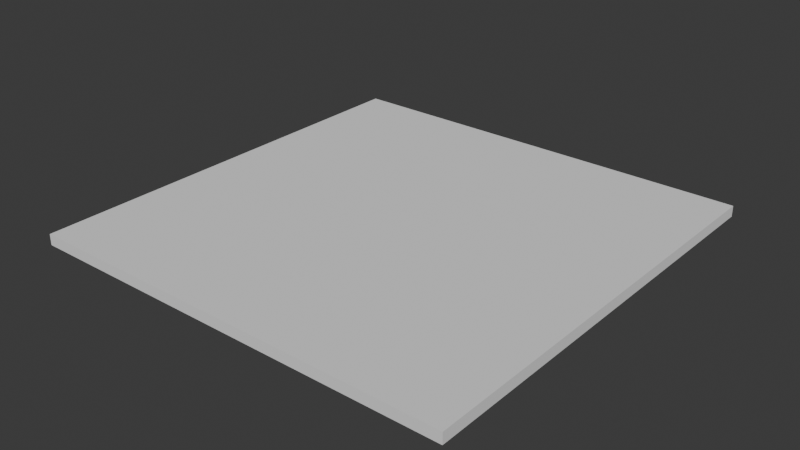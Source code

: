 # Source: FI-_FlatRoof.blend  (saved by Blender 4.2.66; exported with 4.5.12 LTS)
import bpy
from mathutils import Matrix  # noqa: F401  (used for matrix-valued properties, if any)

bpy.ops.wm.read_factory_settings(use_empty=True)
scene = bpy.context.scene
scene.name = 'Scene'

# ---- collections
col_collection = bpy.data.collections.new('Collection'); scene.collection.children.link(col_collection)
col_export = bpy.data.collections.new('Export'); scene.collection.children.link(col_export)

# ---- world
world_world = bpy.data.worlds.new('World'); scene.world = world_world
world_world.use_nodes = True; world_world.node_tree.nodes.clear()
_N = world_world.node_tree.nodes; _L = world_world.node_tree.links
n0 = _N.new('ShaderNodeOutputWorld'); n0.name = 'World Output'; n0.location = (300, 300)
n1 = _N.new('ShaderNodeBackground'); n1.name = 'Background'; n1.location = (10, 300)
n1.inputs[0].default_value = (0.05088, 0.05088, 0.05088, 1.0)
_L.new(n1.outputs[0], n0.inputs[0])
n0.is_active_output = True
world_world.color = (0.05088, 0.05088, 0.05088)
world_world.sun_shadow_jitter_overblur = 0.0

# ---- meshes
me_cube_002 = bpy.data.meshes.new('Cube.002')
me_cube_002.from_pydata([(-0.05, 0.0, 0.0), (-0.05, 0.0, 2.0), (-0.05, 2.0, 0.0), (-0.05, 2.0, 2.0), (0.0, 0.0, 0.0), (0.0, 0.0, 2.0), (0.0, 2.0, 0.0), (0.0, 2.0, 2.0)], [], [(0, 1, 3, 2), (2, 3, 7, 6), (6, 7, 5, 4), (4, 5, 1, 0), (2, 6, 4, 0), (7, 3, 1, 5)])
_uv = me_cube_002.uv_layers.new(name='UVMap')
_uv.uv.foreach_set('vector', [0.375, 0.0, 0.625, 0.0, 0.625, 0.25, 0.375, 0.25, 0.375, 0.25, 0.625, 0.25, 0.625, 0.5, 0.375, 0.5, 0.375, 0.5, 0.625, 0.5, 0.625, 0.75, 0.375, 0.75, 0.375, 0.75, 0.625, 0.75, 0.625, 1.0, 0.375, 1.0, 0.125, 0.5, 0.375, 0.5, 0.375, 0.75, 0.125, 0.75, 0.625, 0.5, 0.875, 0.5, 0.875, 0.75, 0.625, 0.75])
me_cube_002.update()

# ---- objects
ob_flatroof = bpy.data.objects.new('FlatRoof', me_cube_002)

# ---- transforms, parenting, visibility, modifiers, constraints
ob_flatroof.location = (0.0, 0.0, 0.0)
ob_flatroof.rotation_euler = (-1.344e-07, -1.571, 0.0)

# ---- collection membership
col_export.objects.link(ob_flatroof)

# ---- scene / render settings (as saved in the file)
scene.frame_start = 1; scene.frame_end = 250; scene.frame_set(1)
scene.render.engine = 'BLENDER_EEVEE_NEXT'
bpy.context.view_layer.update()

# ---- added for rendering (the .blend has no active camera and no usable light): camera, sun
cam_auto = bpy.data.cameras.new('AutoCamera')
cam_auto.lens = 50.0
cam_auto.sensor_width = 36.0
cam_auto.clip_end = 1000.0
ob_auto_camera = bpy.data.objects.new('AutoCamera', cam_auto)
scene.collection.objects.link(ob_auto_camera)
ob_auto_camera.location = (1.61734, -2.14081, 2.06887)
ob_auto_camera.rotation_euler = (1.09748, -7.21219e-08, 0.694738)
scene.camera = ob_auto_camera
light_auto_sun = bpy.data.lights.new('AutoSun', 'SUN')
light_auto_sun.energy = 3.0
light_auto_sun.angle = 0.0523599
ob_auto_sun = bpy.data.objects.new('AutoSun', light_auto_sun)
scene.collection.objects.link(ob_auto_sun)
ob_auto_sun.rotation_euler = (0.872665, 0.174533, 0.523599)
bpy.context.view_layer.update()
